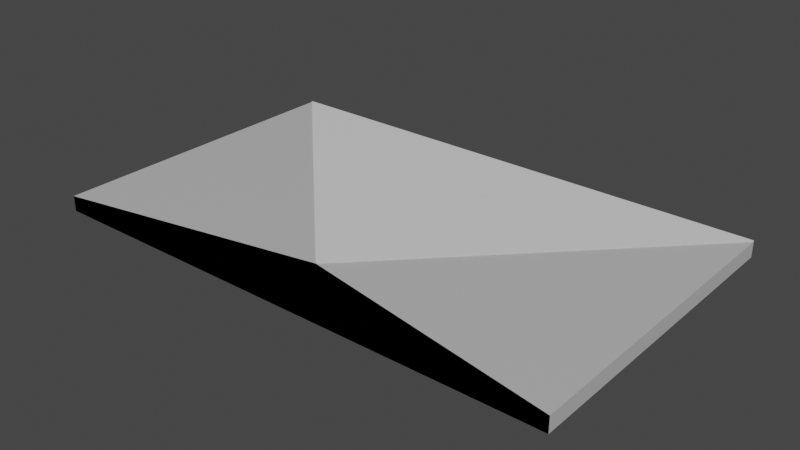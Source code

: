 # Source: package_letter.blend  (saved by Blender 3.6.11; exported with 4.5.12 LTS)
import bpy
from mathutils import Matrix  # noqa: F401  (used for matrix-valued properties, if any)

bpy.ops.wm.read_factory_settings(use_empty=True)
scene = bpy.context.scene
scene.name = 'Scene'

# ---- materials (node trees are filled in below, after node groups)
mat_body = bpy.data.materials.new('body')
mat_body.use_transparent_shadow = False
mat_material = bpy.data.materials.new('Material')
mat_material.alpha_threshold = 0.0
mat_material.use_transparent_shadow = False
mat_material.roughness = 0.5
mat_material.line_color = (0.0, 0.0, 0.0, 1.0)

# ---- material node trees
mat_body.use_nodes = True; mat_body.node_tree.nodes.clear()
_N = mat_body.node_tree.nodes; _L = mat_body.node_tree.links
n0 = _N.new('ShaderNodeBsdfPrincipled'); n0.name = 'Principled BSDF'; n0.location = (10, 300)
n0.distribution = 'GGX'
n0.subsurface_method = 'RANDOM_WALK_SKIN'
n0.inputs[0].default_value = (0.5288, 0.5288, 0.5288, 1.0)
n0.inputs[3].default_value = 1.45
n0.inputs[27].default_value = (0.0, 0.0, 0.0, 1.0)
n0.inputs[28].default_value = 1.0
n1 = _N.new('ShaderNodeOutputMaterial'); n1.name = 'Material Output'; n1.location = (300, 300)
_L.new(n0.outputs[0], n1.inputs[0])
n1.is_active_output = True
mat_material.use_nodes = True; mat_material.node_tree.nodes.clear()
_N = mat_material.node_tree.nodes; _L = mat_material.node_tree.links
n0 = _N.new('ShaderNodeOutputMaterial'); n0.name = 'Material Output'; n0.location = (300, 300)
n1 = _N.new('ShaderNodeBsdfPrincipled'); n1.name = 'Principled BSDF'; n1.location = (10, 300)
n1.distribution = 'GGX'
n1.subsurface_method = 'RANDOM_WALK_SKIN'
n1.inputs[3].default_value = 1.45
n1.inputs[27].default_value = (0.0, 0.0, 0.0, 1.0)
n1.inputs[28].default_value = 1.0
_L.new(n1.outputs[0], n0.inputs[0])
n0.is_active_output = True

# ---- world
world_world = bpy.data.worlds.new('World'); scene.world = world_world
world_world.use_nodes = True; world_world.node_tree.nodes.clear()
_N = world_world.node_tree.nodes; _L = world_world.node_tree.links
n0 = _N.new('ShaderNodeOutputWorld'); n0.name = 'World Output'; n0.location = (300, 300)
n1 = _N.new('ShaderNodeBackground'); n1.name = 'Background'; n1.location = (10, 300)
n1.inputs[0].default_value = (0.05088, 0.05088, 0.05088, 1.0)
_L.new(n1.outputs[0], n0.inputs[0])
n0.is_active_output = True
world_world.color = (0.05088, 0.05088, 0.05088)
world_world.use_sun_shadow = False
world_world.sun_shadow_jitter_overblur = 0.0

# ---- meshes
me_cube_001 = bpy.data.meshes.new('Cube.001')
me_cube_001.from_pydata([(-1.0, -0.6088, -0.02926), (-1.0, -0.6088, 0.02926), (-1.0, 0.6088, -0.02926), (-1.0, 0.6088, 0.02926), (1.0, -0.6088, -0.02926), (1.0, -0.6088, 0.02926), (1.0, 0.6088, -0.02926), (1.0, 0.6088, 0.02926), (0.0, -0.4156, 0.02926), (-1.0, 0.6088, 0.03359), (1.0, 0.6088, 0.03359), (0.0, -0.4156, 0.03359)], [], [(0, 1, 3, 2), (2, 3, 7, 6), (6, 7, 5, 4), (4, 5, 8, 1, 0), (2, 6, 4, 0), (7, 3, 1, 8, 5), (7, 8, 11, 10), (11, 9, 10), (8, 3, 9, 11), (3, 7, 10, 9), (4, 0, 1, 5), (5, 8, 1)])
me_cube_001.polygons.foreach_set('material_index', [0, 0, 0, 0, 0, 0, 0, 1, 0, 0, 0, 0])
_uv = me_cube_001.uv_layers.new(name='UVMap')
_uv.uv.foreach_set('vector', [0.375, 0.0, 0.625, 0.0, 0.625, 0.25, 0.375, 0.25, 0.375, 0.25, 0.625, 0.25, 0.625, 0.5, 0.375, 0.5, 0.375, 0.5, 0.625, 0.5, 0.625, 0.75, 0.375, 0.75, 0.375, 0.75, 0.625, 0.75, 0.625, 0.875, 0.625, 1.0, 0.375, 1.0, 0.125, 0.5, 0.375, 0.5, 0.375, 0.75, 0.125, 0.75, 0.625, 0.5, 0.875, 0.5, 0.875, 0.75, 0.75, 0.75, 0.625, 0.75, 0.0, 0.0, 0.0, 0.0, 0.0, 0.0, 0.0, 0.0, 0.0, 0.0, 0.625, 0.25, 0.625, 0.5, 0.0, 0.0, 0.0, 0.0, 0.0, 0.0, 0.0, 0.0, 0.875, 0.5, 0.625, 0.5, 0.625, 0.5, 0.875, 0.5, 0.0, 0.0, 0.0, 0.0, 0.0, 0.0, 0.0, 0.0, 0.0, 0.0, 0.0, 0.0, 0.0, 0.0])
me_cube_001.materials.append(mat_body)
me_cube_001.materials.append(mat_material)
me_cube_001.update()

# ---- objects
ob_cube = bpy.data.objects.new('Cube', me_cube_001)

# ---- transforms, parenting, visibility, modifiers, constraints
ob_cube.location = (0.0, 0.0, 0.0)

# ---- collection membership
scene.collection.objects.link(ob_cube)

# ---- scene / render settings (as saved in the file)
scene.frame_start = 1; scene.frame_end = 250; scene.frame_set(1)
scene.render.engine = 'BLENDER_EEVEE_NEXT'
scene.cycles.sampling_pattern = 'TABULATED_SOBOL'
scene.view_settings.view_transform = 'Filmic'
bpy.context.view_layer.update()

# ---- added for rendering (the .blend has no active camera and no usable light): camera, sun
cam_auto = bpy.data.cameras.new('AutoCamera')
cam_auto.lens = 50.0
cam_auto.sensor_width = 36.0
cam_auto.clip_end = 1000.0
ob_auto_camera = bpy.data.objects.new('AutoCamera', cam_auto)
scene.collection.objects.link(ob_auto_camera)
ob_auto_camera.location = (2.16713, -2.60056, 1.73587)
ob_auto_camera.rotation_euler = (1.09748, -7.21219e-08, 0.694738)
scene.camera = ob_auto_camera
light_auto_sun = bpy.data.lights.new('AutoSun', 'SUN')
light_auto_sun.energy = 3.0
light_auto_sun.angle = 0.0523599
ob_auto_sun = bpy.data.objects.new('AutoSun', light_auto_sun)
scene.collection.objects.link(ob_auto_sun)
ob_auto_sun.rotation_euler = (0.872665, 0.174533, 0.523599)
bpy.context.view_layer.update()
